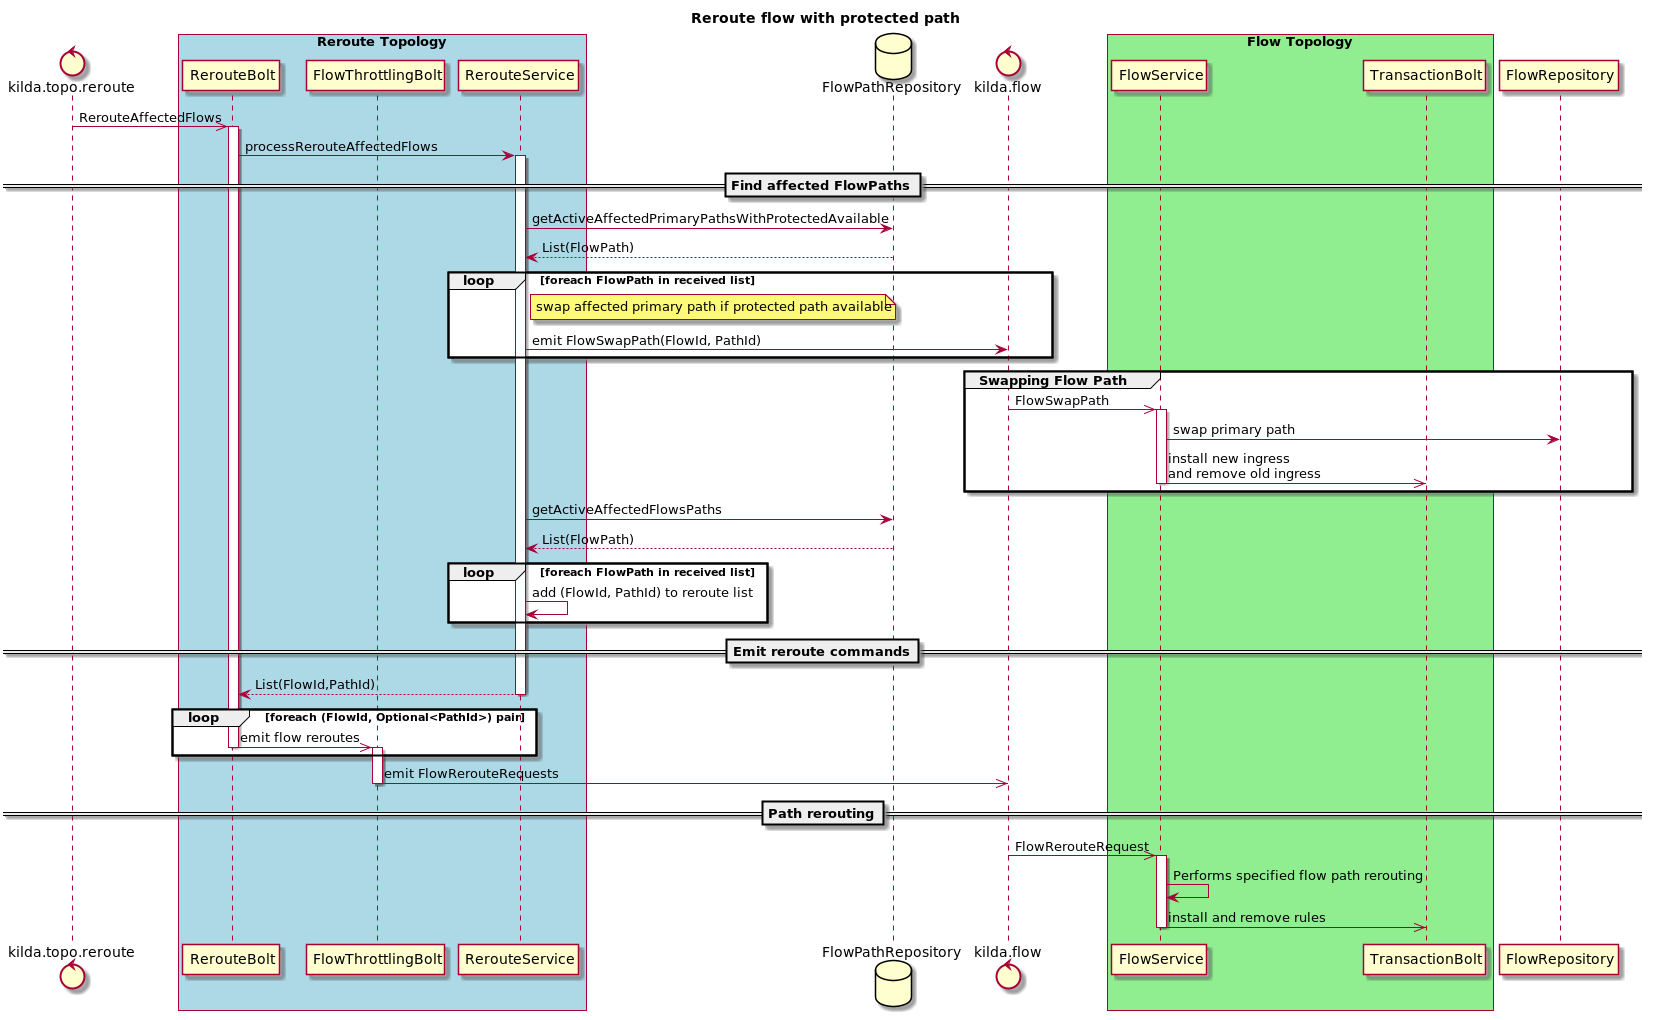

The diagram above was rendered by PlantUML. Its source (embedded in the PNG):
@startuml
title Reroute flow with protected path

control kilda.topo.reroute
box "Reroute Topology" #LightBlue
    participant RerouteBolt
    participant FlowThrottlingBolt
    participant RerouteService
end box
database FlowPathRepository
control kilda.flow
box "Flow Topology" #LightGreen
    participant FlowService
    participant TransactionBolt
end box

kilda.topo.reroute ->> RerouteBolt: RerouteAffectedFlows
activate RerouteBolt
RerouteBolt -> RerouteService: processRerouteAffectedFlows
activate RerouteService

==Find affected FlowPaths==
RerouteService -> FlowPathRepository: getActiveAffectedPrimaryPathsWithProtectedAvailable
FlowPathRepository --> RerouteService: List(FlowPath)
loop foreach FlowPath in received list
    note right of RerouteService: swap affected primary path if protected path available
    RerouteService -> kilda.flow: emit FlowSwapPath(FlowId, PathId)
end

group Swapping Flow Path
    kilda.flow ->> FlowService: FlowSwapPath
    activate FlowService
    FlowService -> FlowRepository: swap primary path
    FlowService ->> TransactionBolt: install new ingress\nand remove old ingress
    deactivate FlowService
end


RerouteService -> FlowPathRepository: getActiveAffectedFlowsPaths
FlowPathRepository --> RerouteService: List(FlowPath)
loop foreach FlowPath in received list
    RerouteService -> RerouteService: add (FlowId, PathId) to reroute list
end

==Emit reroute commands==
RerouteService --> RerouteBolt: List(FlowId,PathId)
deactivate RerouteService

loop foreach (FlowId, Optional<PathId>) pair
    RerouteBolt ->> FlowThrottlingBolt: emit flow reroutes
    deactivate RerouteBolt
    activate FlowThrottlingBolt
end
FlowThrottlingBolt ->> kilda.flow: emit FlowRerouteRequests
deactivate FlowThrottlingBolt

==Path rerouting==
kilda.flow ->> FlowService: FlowRerouteRequest
activate FlowService
FlowService -> FlowService: Performs specified flow path rerouting
FlowService ->> TransactionBolt: install and remove rules
deactivate FlowService

@enduml